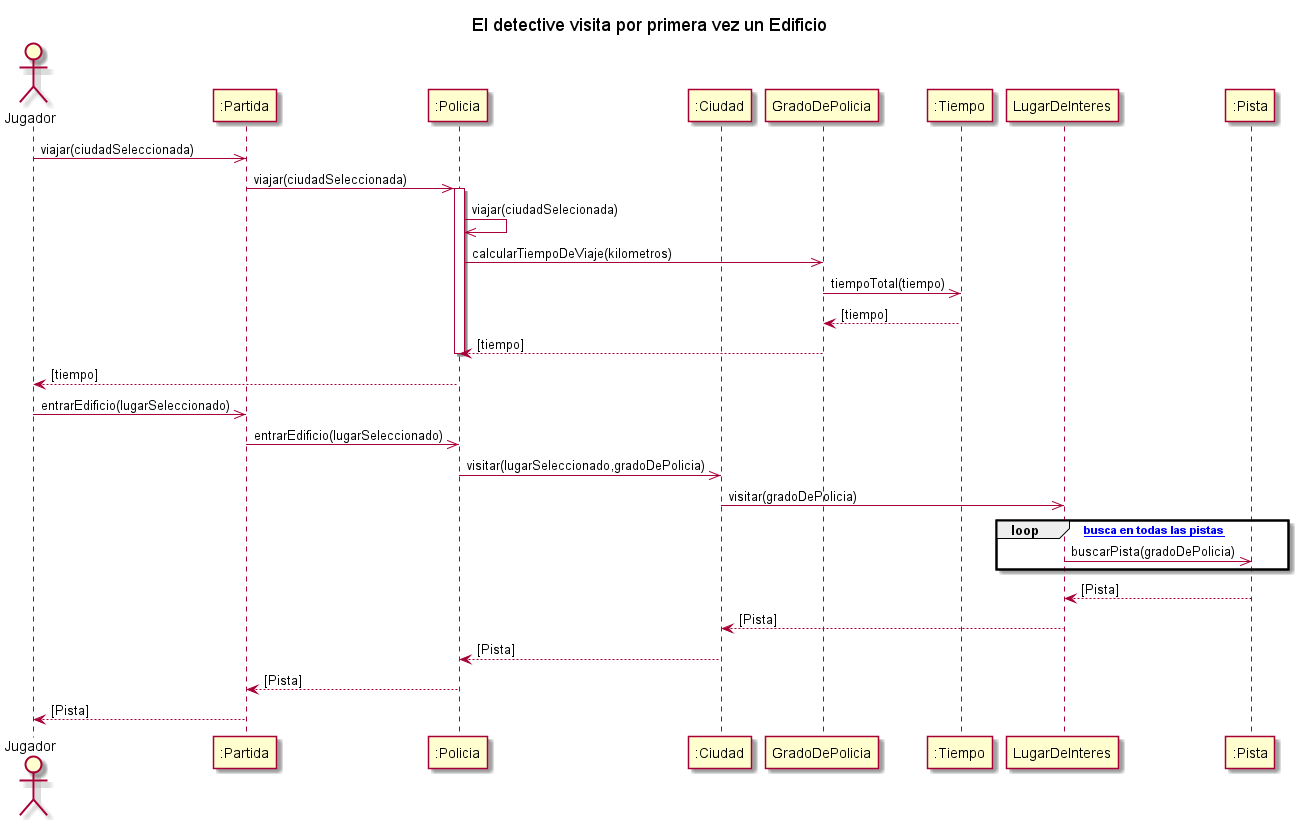

The diagram above was rendered by PlantUML. Its source (embedded in the PNG):
@startuml
title El detective visita por primera vez un Edificio

actor "Jugador" as AlgoThief
participant ":Partida" as Partida
participant ":Policia" as Policia
participant ":Ciudad" as Ciudad
participant "GradoDePolicia" as GradoDePolicia
participant ":Tiempo" as Tiempo
participant "LugarDeInteres" as LugarDeInteres
participant ":Pista" as Pista

AlgoThief ->> Partida: viajar(ciudadSeleccionada)
Partida ->> Policia: viajar(ciudadSeleccionada)
activate Policia
Policia ->> Policia: viajar(ciudadSelecionada)
Policia ->> GradoDePolicia : calcularTiempoDeViaje(kilometros)
GradoDePolicia ->> Tiempo : tiempoTotal(tiempo)
Tiempo --> GradoDePolicia : [tiempo]
GradoDePolicia --> Policia : [tiempo]
deactivate Policia
Policia --> AlgoThief : [tiempo]
AlgoThief ->> Partida: entrarEdificio(lugarSeleccionado)
Partida ->> Policia: entrarEdificio(lugarSeleccionado)
Policia ->> Ciudad: visitar(lugarSeleccionado,gradoDePolicia)

Ciudad ->> LugarDeInteres: visitar(gradoDePolicia)
loop [se busca en todas las pistas]
	LugarDeInteres ->> Pista: buscarPista(gradoDePolicia)
end
Pista --> LugarDeInteres : [Pista]
LugarDeInteres --> Ciudad : [Pista]
Ciudad --> Policia : [Pista]
Policia --> Partida : [Pista]
Partida --> AlgoThief : [Pista]




@enduml